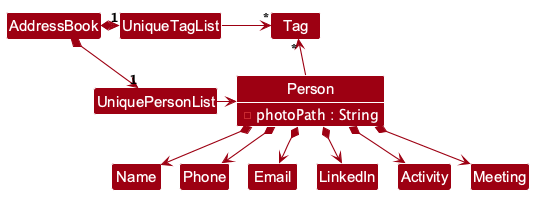

The diagram above was rendered by PlantUML. Its source (embedded in the PNG):
@startuml
!pragma layout smetana
!include style.puml
skinparam arrowThickness 1.1
skinparam arrowColor MODEL_COLOR
skinparam classBackgroundColor MODEL_COLOR
skinparam classAttributeFontColor #FFFFFF

AddressBook *-right-> "1" UniquePersonList
AddressBook *-right-> "1" UniqueTagList
UniqueTagList -[hidden]down- UniquePersonList
UniqueTagList -[hidden]down- UniquePersonList

UniqueTagList -right-> "*" Tag
UniquePersonList -right-> Person

Person -up-> "*" Tag

Person *--> Name
Person *--> Phone
Person *--> Email
Person *--> LinkedIn
Person *--> Activity
Person *--> Meeting
class Person {
    - photoPath : String
}
show Person fields
@enduml